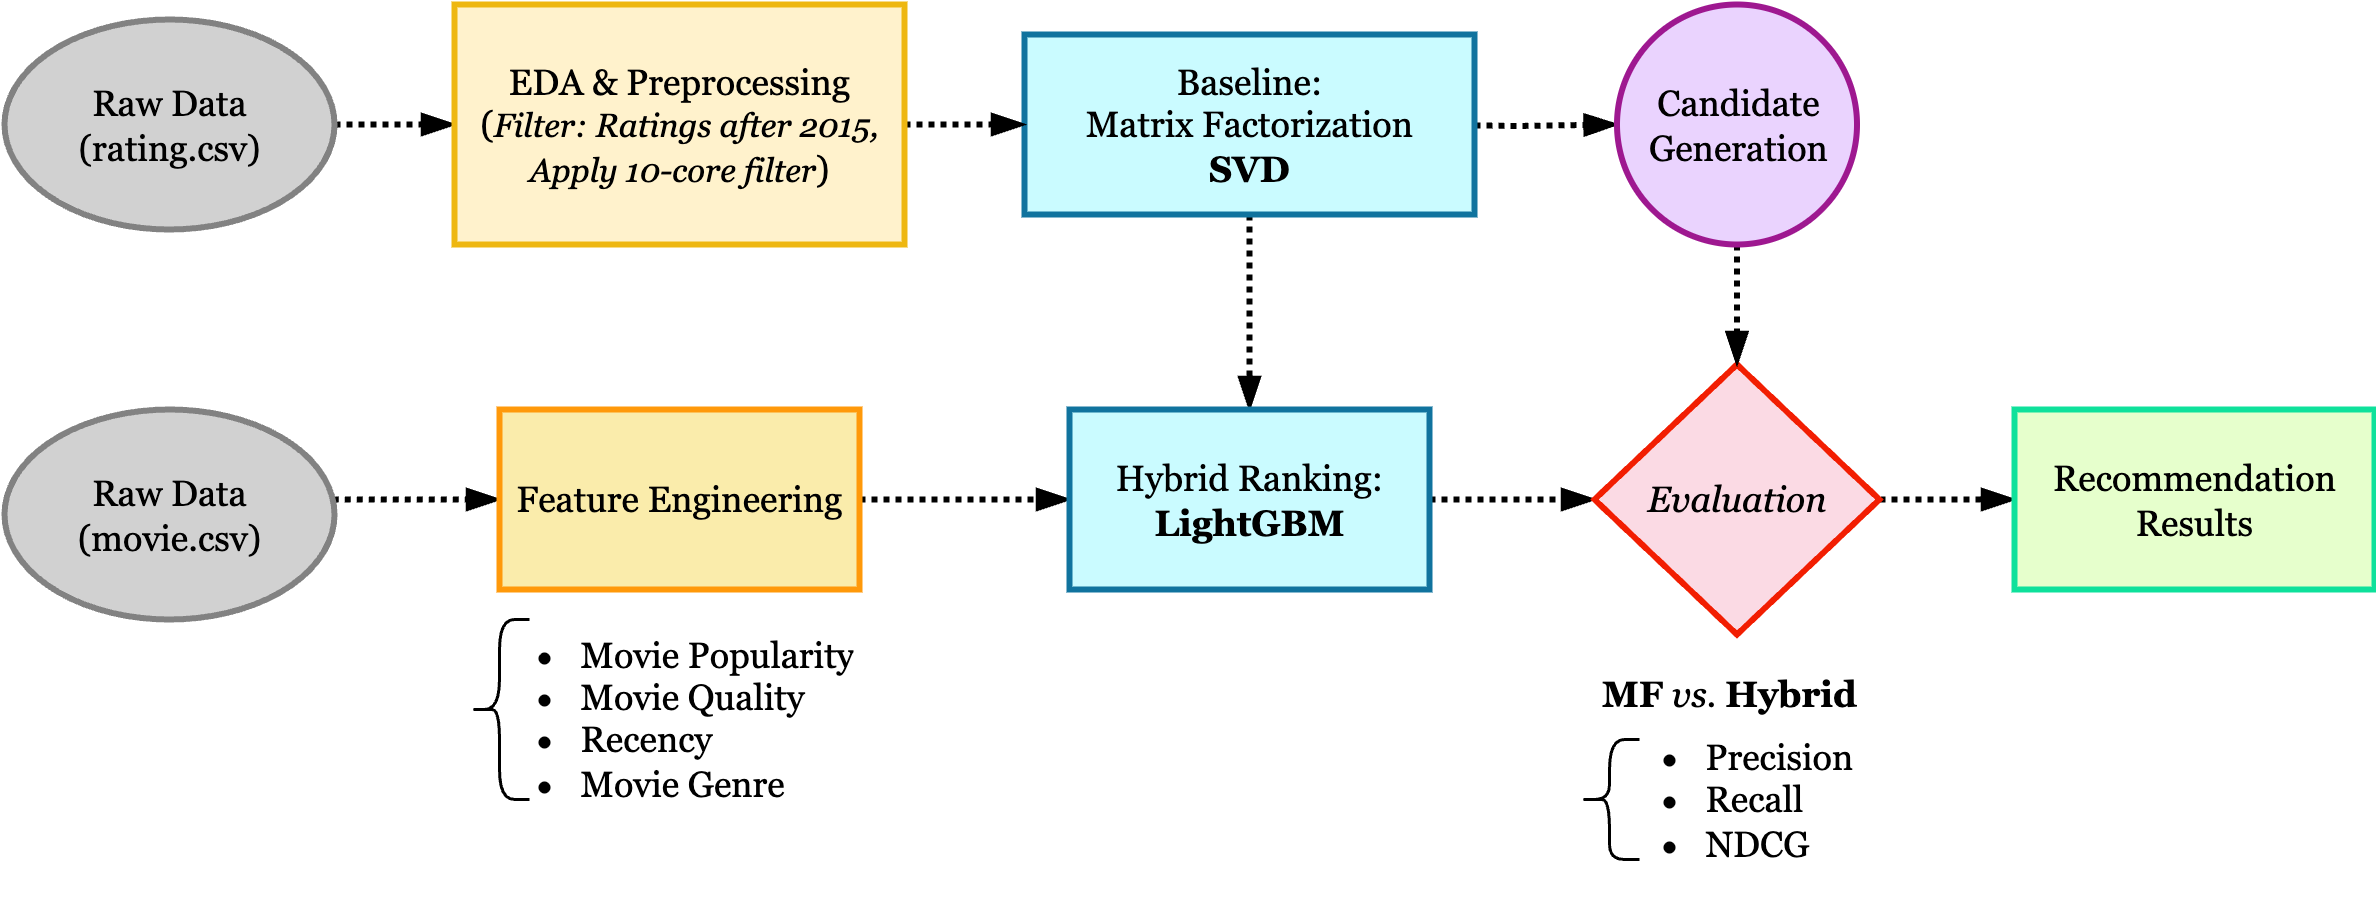

The diagram above was exported from draw.io. Its source (the exported page's mxGraphModel, read from the mxfile embedded in the PNG):
<mxGraphModel dx="1018" dy="605" grid="1" gridSize="10" guides="1" tooltips="1" connect="1" arrows="1" fold="1" page="1" pageScale="1" pageWidth="850" pageHeight="1100" math="0" shadow="0">
  <root>
    <mxCell id="0" />
    <mxCell id="1" parent="0" />
    <mxCell id="-xqHqf3fJjx50pQu1Hw--2" value="" style="edgeStyle=orthogonalEdgeStyle;rounded=0;orthogonalLoop=1;jettySize=auto;html=1;dashed=1;dashPattern=1 1;strokeWidth=2;endArrow=blockThin;endFill=1;" edge="1" parent="1" source="vK-IfcjKmsLg-7KH8S3s-20" target="-xqHqf3fJjx50pQu1Hw--1">
      <mxGeometry relative="1" as="geometry" />
    </mxCell>
    <mxCell id="vK-IfcjKmsLg-7KH8S3s-20" value="Raw Data&lt;div&gt;(rating.csv)&lt;/div&gt;" style="ellipse;whiteSpace=wrap;html=1;strokeWidth=2;fillColor=light-dark(#d1d1d1, #103C3F);strokeColor=light-dark(#828282, #46a8af);fontFamily=Georgia;" parent="1" vertex="1">
      <mxGeometry x="40" y="395" width="110" height="70" as="geometry" />
    </mxCell>
    <mxCell id="vK-IfcjKmsLg-7KH8S3s-25" value="" style="edgeStyle=orthogonalEdgeStyle;rounded=0;orthogonalLoop=1;jettySize=auto;html=1;strokeWidth=2;endArrow=blockThin;endFill=1;dashed=1;dashPattern=1 1;fontFamily=Georgia;" parent="1" source="vK-IfcjKmsLg-7KH8S3s-21" target="vK-IfcjKmsLg-7KH8S3s-24" edge="1">
      <mxGeometry relative="1" as="geometry">
        <Array as="points">
          <mxPoint x="170" y="555" />
          <mxPoint x="170" y="555" />
        </Array>
      </mxGeometry>
    </mxCell>
    <mxCell id="vK-IfcjKmsLg-7KH8S3s-21" value="Raw Data&lt;div&gt;(movie.csv)&lt;/div&gt;" style="ellipse;whiteSpace=wrap;html=1;fillColor=light-dark(#d1d1d1, #103C3F);strokeColor=light-dark(#828282, #46a8af);strokeWidth=2;fontFamily=Georgia;" parent="1" vertex="1">
      <mxGeometry x="40" y="525" width="110" height="70" as="geometry" />
    </mxCell>
    <mxCell id="vK-IfcjKmsLg-7KH8S3s-30" value="" style="edgeStyle=orthogonalEdgeStyle;rounded=0;orthogonalLoop=1;jettySize=auto;html=1;strokeWidth=2;endArrow=blockThin;endFill=1;dashed=1;dashPattern=1 1;fontFamily=Georgia;" parent="1" source="vK-IfcjKmsLg-7KH8S3s-24" target="vK-IfcjKmsLg-7KH8S3s-29" edge="1">
      <mxGeometry relative="1" as="geometry" />
    </mxCell>
    <mxCell id="vK-IfcjKmsLg-7KH8S3s-24" value="Feature Engineering" style="whiteSpace=wrap;html=1;fillColor=#FAECAB;strokeColor=light-dark(#ff990a, #c98531);strokeWidth=2;fontFamily=Georgia;" parent="1" vertex="1">
      <mxGeometry x="205" y="525" width="120" height="60" as="geometry" />
    </mxCell>
    <mxCell id="vK-IfcjKmsLg-7KH8S3s-31" value="" style="edgeStyle=orthogonalEdgeStyle;rounded=0;orthogonalLoop=1;jettySize=auto;html=1;strokeWidth=2;endArrow=blockThin;endFill=1;dashed=1;dashPattern=1 1;fontFamily=Georgia;" parent="1" source="vK-IfcjKmsLg-7KH8S3s-27" target="vK-IfcjKmsLg-7KH8S3s-29" edge="1">
      <mxGeometry relative="1" as="geometry" />
    </mxCell>
    <mxCell id="vK-IfcjKmsLg-7KH8S3s-35" value="" style="edgeStyle=orthogonalEdgeStyle;rounded=0;orthogonalLoop=1;jettySize=auto;html=1;endArrow=blockThin;endFill=1;dashed=1;dashPattern=1 1;strokeWidth=2;fontFamily=Georgia;" parent="1" target="vK-IfcjKmsLg-7KH8S3s-34" edge="1">
      <mxGeometry relative="1" as="geometry">
        <mxPoint x="510" y="430" as="sourcePoint" />
      </mxGeometry>
    </mxCell>
    <mxCell id="vK-IfcjKmsLg-7KH8S3s-27" value="Baseline:&lt;div&gt;&lt;font style=&quot;&quot;&gt;Matrix Factorization&lt;/font&gt;&lt;/div&gt;&lt;div&gt;&lt;b&gt;SVD&lt;/b&gt;&lt;/div&gt;" style="whiteSpace=wrap;html=1;fillColor=#CAFBFF;strokeColor=#10739e;strokeWidth=2;fontFamily=Georgia;" parent="1" vertex="1">
      <mxGeometry x="380" y="400" width="150" height="60" as="geometry" />
    </mxCell>
    <mxCell id="vK-IfcjKmsLg-7KH8S3s-33" value="" style="edgeStyle=orthogonalEdgeStyle;rounded=0;orthogonalLoop=1;jettySize=auto;html=1;strokeWidth=2;endArrow=blockThin;endFill=1;dashed=1;dashPattern=1 1;fontFamily=Georgia;" parent="1" source="vK-IfcjKmsLg-7KH8S3s-29" target="vK-IfcjKmsLg-7KH8S3s-32" edge="1">
      <mxGeometry relative="1" as="geometry" />
    </mxCell>
    <mxCell id="vK-IfcjKmsLg-7KH8S3s-29" value="Hybrid Ranking:&lt;div&gt;&lt;b&gt;LightGBM&lt;/b&gt;&lt;/div&gt;" style="whiteSpace=wrap;html=1;fillColor=#CAFBFF;strokeColor=#10739e;strokeWidth=2;fontFamily=Georgia;" parent="1" vertex="1">
      <mxGeometry x="395" y="525" width="120" height="60" as="geometry" />
    </mxCell>
    <mxCell id="vK-IfcjKmsLg-7KH8S3s-38" value="" style="edgeStyle=orthogonalEdgeStyle;rounded=0;orthogonalLoop=1;jettySize=auto;html=1;strokeWidth=2;endArrow=blockThin;endFill=1;dashed=1;dashPattern=1 1;fontFamily=Georgia;entryX=0;entryY=0.5;entryDx=0;entryDy=0;" parent="1" source="vK-IfcjKmsLg-7KH8S3s-32" target="vK-IfcjKmsLg-7KH8S3s-37" edge="1">
      <mxGeometry relative="1" as="geometry">
        <mxPoint x="695" y="555" as="targetPoint" />
      </mxGeometry>
    </mxCell>
    <mxCell id="vK-IfcjKmsLg-7KH8S3s-32" value="&lt;i style=&quot;&quot;&gt;Evaluation&lt;/i&gt;" style="rhombus;whiteSpace=wrap;html=1;fillColor=light-dark(#fbdae4, #442724);strokeColor=light-dark(#f21e02, #ec8f82);strokeWidth=2;fontFamily=Georgia;" parent="1" vertex="1">
      <mxGeometry x="570" y="510" width="95" height="90" as="geometry" />
    </mxCell>
    <mxCell id="vK-IfcjKmsLg-7KH8S3s-36" value="" style="edgeStyle=orthogonalEdgeStyle;rounded=0;orthogonalLoop=1;jettySize=auto;html=1;strokeWidth=2;endArrow=blockThin;endFill=1;dashed=1;dashPattern=1 1;fontFamily=Georgia;" parent="1" source="vK-IfcjKmsLg-7KH8S3s-34" target="vK-IfcjKmsLg-7KH8S3s-32" edge="1">
      <mxGeometry relative="1" as="geometry" />
    </mxCell>
    <mxCell id="vK-IfcjKmsLg-7KH8S3s-34" value="Candidate Generation" style="ellipse;whiteSpace=wrap;html=1;fillColor=#EAD3FE;strokeColor=#9E1890;strokeWidth=2;fontFamily=Georgia;" parent="1" vertex="1">
      <mxGeometry x="577.5" y="390" width="80" height="80" as="geometry" />
    </mxCell>
    <mxCell id="vK-IfcjKmsLg-7KH8S3s-37" value="Recommendation Results" style="whiteSpace=wrap;html=1;fillColor=#E6FFCC;strokeColor=light-dark(#0ee19b, #54a9ce);strokeWidth=2;fontFamily=Georgia;" parent="1" vertex="1">
      <mxGeometry x="710" y="525" width="120" height="60" as="geometry" />
    </mxCell>
    <mxCell id="vK-IfcjKmsLg-7KH8S3s-40" value="" style="shape=curlyBracket;whiteSpace=wrap;html=1;rounded=1;labelPosition=left;verticalLabelPosition=middle;align=right;verticalAlign=middle;fontFamily=Georgia;" parent="1" vertex="1">
      <mxGeometry x="195" y="595" width="20" height="60" as="geometry" />
    </mxCell>
    <mxCell id="vK-IfcjKmsLg-7KH8S3s-43" value="&lt;ul&gt;&lt;li&gt;Movie Popularity&lt;/li&gt;&lt;li&gt;Movie Quality&lt;/li&gt;&lt;li&gt;Recency&lt;/li&gt;&lt;li&gt;Movie Genre&lt;/li&gt;&lt;/ul&gt;" style="text;strokeColor=none;fillColor=none;html=1;whiteSpace=wrap;verticalAlign=middle;overflow=hidden;fontFamily=Georgia;" parent="1" vertex="1">
      <mxGeometry x="190" y="585" width="160" height="80" as="geometry" />
    </mxCell>
    <mxCell id="vK-IfcjKmsLg-7KH8S3s-44" value="" style="shape=curlyBracket;whiteSpace=wrap;html=1;rounded=1;labelPosition=left;verticalLabelPosition=middle;align=right;verticalAlign=middle;fontFamily=Georgia;" parent="1" vertex="1">
      <mxGeometry x="565" y="635" width="20" height="40" as="geometry" />
    </mxCell>
    <mxCell id="vK-IfcjKmsLg-7KH8S3s-45" value="&lt;ul&gt;&lt;li&gt;&lt;span style=&quot;background-color: transparent; color: light-dark(rgb(0, 0, 0), rgb(255, 255, 255));&quot;&gt;Precision&lt;/span&gt;&lt;/li&gt;&lt;li&gt;&lt;span style=&quot;background-color: transparent; color: light-dark(rgb(0, 0, 0), rgb(255, 255, 255));&quot;&gt;Recall&lt;/span&gt;&lt;/li&gt;&lt;li&gt;&lt;span style=&quot;background-color: transparent; color: light-dark(rgb(0, 0, 0), rgb(255, 255, 255));&quot;&gt;NDCG&lt;/span&gt;&lt;/li&gt;&lt;/ul&gt;" style="text;strokeColor=none;fillColor=none;html=1;whiteSpace=wrap;verticalAlign=middle;overflow=hidden;fontFamily=Georgia;" parent="1" vertex="1">
      <mxGeometry x="565" y="615" width="110" height="80" as="geometry" />
    </mxCell>
    <mxCell id="vK-IfcjKmsLg-7KH8S3s-47" value="&lt;b&gt;MF&lt;/b&gt; &lt;i&gt;vs.&lt;/i&gt; &lt;b&gt;Hybrid&lt;/b&gt;" style="text;html=1;align=center;verticalAlign=middle;whiteSpace=wrap;rounded=0;fontFamily=Georgia;fontStyle=0" parent="1" vertex="1">
      <mxGeometry x="560" y="605" width="110" height="30" as="geometry" />
    </mxCell>
    <mxCell id="-xqHqf3fJjx50pQu1Hw--3" value="" style="edgeStyle=orthogonalEdgeStyle;rounded=0;orthogonalLoop=1;jettySize=auto;html=1;dashed=1;dashPattern=1 1;strokeWidth=2;endArrow=blockThin;endFill=1;" edge="1" parent="1" source="-xqHqf3fJjx50pQu1Hw--1" target="vK-IfcjKmsLg-7KH8S3s-27">
      <mxGeometry relative="1" as="geometry" />
    </mxCell>
    <mxCell id="-xqHqf3fJjx50pQu1Hw--1" value="EDA &amp;amp; Preprocessing&lt;br&gt;&lt;div&gt;(&lt;span style=&quot;background-color: transparent; color: light-dark(rgb(0, 0, 0), rgb(255, 255, 255));&quot;&gt;&lt;i&gt;&lt;font style=&quot;font-size: 11px;&quot;&gt;Filter: Ratings after 2015, Apply 10-core filter&lt;/font&gt;&lt;/i&gt;&lt;/span&gt;&lt;span style=&quot;background-color: transparent; color: light-dark(rgb(0, 0, 0), rgb(255, 255, 255));&quot;&gt;)&lt;/span&gt;&lt;/div&gt;" style="rounded=0;whiteSpace=wrap;html=1;fontFamily=Georgia;fillColor=#fff2cc;strokeColor=light-dark(#eeb711, #6d5100);strokeWidth=2;" vertex="1" parent="1">
      <mxGeometry x="190" y="390" width="150" height="80" as="geometry" />
    </mxCell>
  </root>
</mxGraphModel>